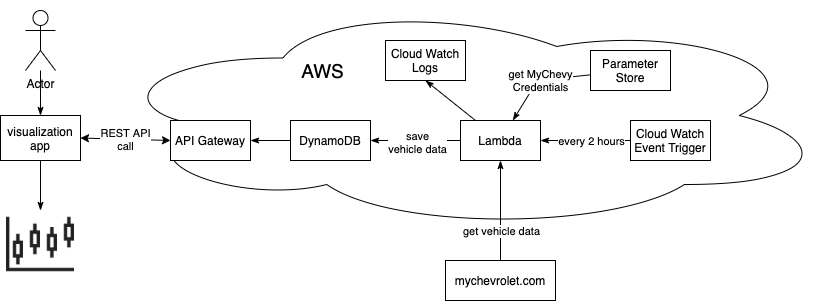

The diagram above was exported from draw.io. Its source (the exported page's mxGraphModel, read from the mxfile embedded in the PNG):
<mxGraphModel dx="946" dy="470" grid="1" gridSize="10" guides="1" tooltips="1" connect="1" arrows="1" fold="1" page="1" pageScale="1" pageWidth="850" pageHeight="1100" math="0" shadow="0">
  <root>
    <mxCell id="0" />
    <mxCell id="1" parent="0" />
    <mxCell id="Z70MELkVvwZH419OCfA9-42" value="" style="ellipse;shape=cloud;whiteSpace=wrap;html=1;" vertex="1" parent="1">
      <mxGeometry x="140" y="70" width="730" height="230" as="geometry" />
    </mxCell>
    <mxCell id="Z70MELkVvwZH419OCfA9-31" style="edgeStyle=orthogonalEdgeStyle;rounded=0;orthogonalLoop=1;jettySize=auto;html=1;entryX=1;entryY=0.5;entryDx=0;entryDy=0;endArrow=classicThin;endFill=1;strokeColor=#000000;" edge="1" parent="1" source="Z70MELkVvwZH419OCfA9-1" target="Z70MELkVvwZH419OCfA9-3">
      <mxGeometry relative="1" as="geometry" />
    </mxCell>
    <mxCell id="Z70MELkVvwZH419OCfA9-34" value="every 2 hours" style="edgeLabel;html=1;align=center;verticalAlign=middle;resizable=0;points=[];" vertex="1" connectable="0" parent="Z70MELkVvwZH419OCfA9-31">
      <mxGeometry x="0.1" relative="1" as="geometry">
        <mxPoint x="10" as="offset" />
      </mxGeometry>
    </mxCell>
    <mxCell id="Z70MELkVvwZH419OCfA9-1" value="Cloud Watch Event Trigger" style="rounded=0;whiteSpace=wrap;html=1;" vertex="1" parent="1">
      <mxGeometry x="670" y="190" width="80" height="40" as="geometry" />
    </mxCell>
    <mxCell id="Z70MELkVvwZH419OCfA9-29" style="edgeStyle=orthogonalEdgeStyle;rounded=0;orthogonalLoop=1;jettySize=auto;html=1;endArrow=classicThin;endFill=1;strokeColor=#000000;" edge="1" parent="1" source="Z70MELkVvwZH419OCfA9-3" target="Z70MELkVvwZH419OCfA9-10">
      <mxGeometry relative="1" as="geometry" />
    </mxCell>
    <mxCell id="Z70MELkVvwZH419OCfA9-36" value="save&lt;br&gt;vehicle data" style="edgeLabel;html=1;align=center;verticalAlign=middle;resizable=0;points=[];" vertex="1" connectable="0" parent="Z70MELkVvwZH419OCfA9-29">
      <mxGeometry x="-0.0286" y="1" relative="1" as="geometry">
        <mxPoint as="offset" />
      </mxGeometry>
    </mxCell>
    <mxCell id="Z70MELkVvwZH419OCfA9-51" style="edgeStyle=none;rounded=0;orthogonalLoop=1;jettySize=auto;html=1;entryX=0.5;entryY=1;entryDx=0;entryDy=0;endArrow=classicThin;endFill=1;strokeColor=#000000;" edge="1" parent="1" source="Z70MELkVvwZH419OCfA9-3" target="Z70MELkVvwZH419OCfA9-50">
      <mxGeometry relative="1" as="geometry" />
    </mxCell>
    <mxCell id="Z70MELkVvwZH419OCfA9-3" value="Lambda" style="rounded=0;whiteSpace=wrap;html=1;" vertex="1" parent="1">
      <mxGeometry x="500" y="190" width="80" height="40" as="geometry" />
    </mxCell>
    <mxCell id="Z70MELkVvwZH419OCfA9-30" value="get MyChevy&lt;br&gt;Credentials" style="rounded=0;orthogonalLoop=1;jettySize=auto;html=1;endArrow=classicThin;endFill=1;strokeColor=#000000;" edge="1" parent="1" source="Z70MELkVvwZH419OCfA9-5" target="Z70MELkVvwZH419OCfA9-3">
      <mxGeometry relative="1" as="geometry">
        <Array as="points">
          <mxPoint x="577" y="150" />
        </Array>
      </mxGeometry>
    </mxCell>
    <mxCell id="Z70MELkVvwZH419OCfA9-5" value="Parameter Store" style="rounded=0;whiteSpace=wrap;html=1;" vertex="1" parent="1">
      <mxGeometry x="630" y="120" width="80" height="40" as="geometry" />
    </mxCell>
    <mxCell id="Z70MELkVvwZH419OCfA9-32" style="edgeStyle=orthogonalEdgeStyle;rounded=0;orthogonalLoop=1;jettySize=auto;html=1;entryX=0.5;entryY=1;entryDx=0;entryDy=0;endArrow=classicThin;endFill=1;strokeColor=#000000;" edge="1" parent="1" source="Z70MELkVvwZH419OCfA9-8" target="Z70MELkVvwZH419OCfA9-3">
      <mxGeometry relative="1" as="geometry" />
    </mxCell>
    <mxCell id="Z70MELkVvwZH419OCfA9-35" value="get vehicle data" style="edgeLabel;html=1;align=center;verticalAlign=middle;resizable=0;points=[];" vertex="1" connectable="0" parent="Z70MELkVvwZH419OCfA9-32">
      <mxGeometry x="-0.16" relative="1" as="geometry">
        <mxPoint y="12" as="offset" />
      </mxGeometry>
    </mxCell>
    <mxCell id="Z70MELkVvwZH419OCfA9-8" value="mychevrolet.com" style="whiteSpace=wrap;html=1;" vertex="1" parent="1">
      <mxGeometry x="485" y="330" width="110" height="40" as="geometry" />
    </mxCell>
    <mxCell id="Z70MELkVvwZH419OCfA9-28" style="edgeStyle=orthogonalEdgeStyle;rounded=0;orthogonalLoop=1;jettySize=auto;html=1;endArrow=classicThin;endFill=1;strokeColor=#000000;" edge="1" parent="1" source="Z70MELkVvwZH419OCfA9-10" target="Z70MELkVvwZH419OCfA9-12">
      <mxGeometry relative="1" as="geometry" />
    </mxCell>
    <mxCell id="Z70MELkVvwZH419OCfA9-10" value="DynamoDB" style="whiteSpace=wrap;html=1;" vertex="1" parent="1">
      <mxGeometry x="330" y="190" width="80" height="40" as="geometry" />
    </mxCell>
    <mxCell id="Z70MELkVvwZH419OCfA9-12" value="API Gateway" style="whiteSpace=wrap;html=1;" vertex="1" parent="1">
      <mxGeometry x="210" y="190" width="80" height="40" as="geometry" />
    </mxCell>
    <mxCell id="Z70MELkVvwZH419OCfA9-44" style="edgeStyle=orthogonalEdgeStyle;rounded=0;orthogonalLoop=1;jettySize=auto;html=1;endArrow=classicThin;endFill=1;strokeColor=#000000;" edge="1" parent="1" source="Z70MELkVvwZH419OCfA9-37" target="Z70MELkVvwZH419OCfA9-39">
      <mxGeometry relative="1" as="geometry" />
    </mxCell>
    <mxCell id="Z70MELkVvwZH419OCfA9-37" value="visualization app" style="rounded=0;whiteSpace=wrap;html=1;" vertex="1" parent="1">
      <mxGeometry x="40" y="185" width="80" height="45" as="geometry" />
    </mxCell>
    <mxCell id="Z70MELkVvwZH419OCfA9-39" value="" style="shape=image;html=1;verticalAlign=top;verticalLabelPosition=bottom;labelBackgroundColor=#ffffff;imageAspect=0;aspect=fixed;image=https://cdn0.iconfinder.com/data/icons/chart-22/20/chart_box_plot-128.png" vertex="1" parent="1">
      <mxGeometry x="46" y="280" width="68" height="68" as="geometry" />
    </mxCell>
    <mxCell id="Z70MELkVvwZH419OCfA9-41" value="REST API&lt;br&gt;call" style="endArrow=classic;startArrow=classic;html=1;strokeColor=#000000;entryX=1;entryY=0.5;entryDx=0;entryDy=0;" edge="1" parent="1" target="Z70MELkVvwZH419OCfA9-37">
      <mxGeometry width="50" height="50" relative="1" as="geometry">
        <mxPoint x="210" y="210" as="sourcePoint" />
        <mxPoint x="450" y="150" as="targetPoint" />
      </mxGeometry>
    </mxCell>
    <mxCell id="Z70MELkVvwZH419OCfA9-43" value="&lt;font style=&quot;font-size: 19px&quot;&gt;AWS&lt;/font&gt;" style="text;html=1;strokeColor=none;fillColor=none;align=center;verticalAlign=middle;whiteSpace=wrap;rounded=0;" vertex="1" parent="1">
      <mxGeometry x="330" y="120" width="65" height="40" as="geometry" />
    </mxCell>
    <mxCell id="Z70MELkVvwZH419OCfA9-46" style="edgeStyle=orthogonalEdgeStyle;rounded=0;orthogonalLoop=1;jettySize=auto;html=1;entryX=0.5;entryY=0;entryDx=0;entryDy=0;endArrow=classicThin;endFill=1;strokeColor=#000000;" edge="1" parent="1" source="Z70MELkVvwZH419OCfA9-45" target="Z70MELkVvwZH419OCfA9-37">
      <mxGeometry relative="1" as="geometry" />
    </mxCell>
    <mxCell id="Z70MELkVvwZH419OCfA9-45" value="Actor" style="shape=umlActor;verticalLabelPosition=bottom;verticalAlign=top;html=1;outlineConnect=0;" vertex="1" parent="1">
      <mxGeometry x="65" y="80" width="30" height="60" as="geometry" />
    </mxCell>
    <mxCell id="Z70MELkVvwZH419OCfA9-50" value="Cloud Watch Logs" style="whiteSpace=wrap;html=1;" vertex="1" parent="1">
      <mxGeometry x="425" y="110" width="80" height="40" as="geometry" />
    </mxCell>
  </root>
</mxGraphModel>